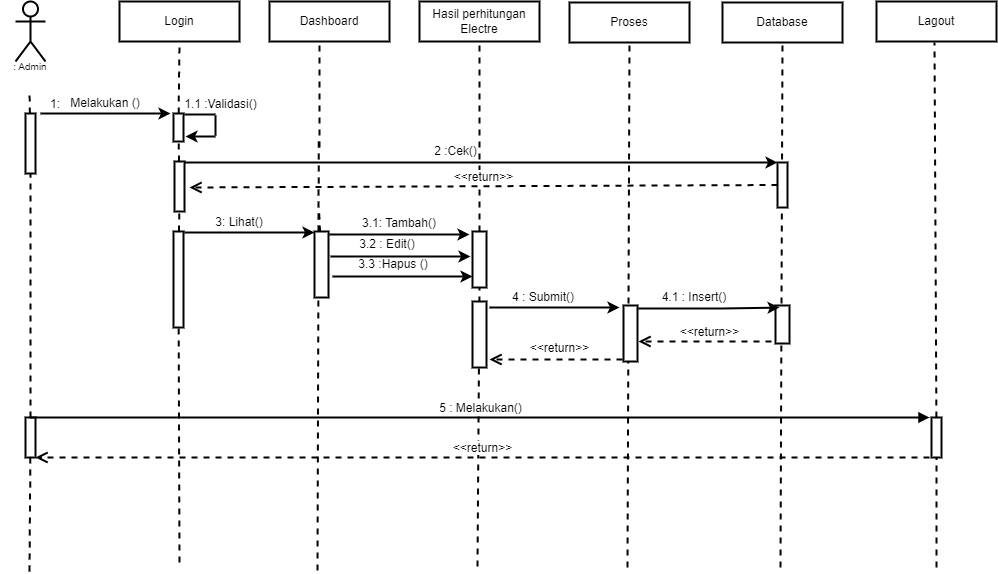

The diagram above was exported from draw.io. Its source (the exported page's mxGraphModel, read from the mxfile embedded in the PNG):
<mxGraphModel dx="818" dy="820" grid="1" gridSize="10" guides="1" tooltips="1" connect="1" arrows="1" fold="1" page="1" pageScale="1" pageWidth="1169" pageHeight="827" math="0" shadow="0">
  <root>
    <mxCell id="0" />
    <mxCell id="1" parent="0" />
    <mxCell id="n1Wdu7RdV2D3yD4-LwiX-2" value="&lt;br&gt;&lt;br&gt;&lt;br&gt;&lt;br&gt;&lt;br&gt;" style="shape=umlActor;verticalLabelPosition=bottom;verticalAlign=top;html=1;outlineConnect=0;strokeWidth=2;" parent="1" vertex="1">
      <mxGeometry x="119" y="100" width="30" height="60" as="geometry" />
    </mxCell>
    <mxCell id="n1Wdu7RdV2D3yD4-LwiX-3" value="Login" style="rounded=0;whiteSpace=wrap;html=1;strokeWidth=2;" parent="1" vertex="1">
      <mxGeometry x="223" y="100" width="120" height="40" as="geometry" />
    </mxCell>
    <mxCell id="n1Wdu7RdV2D3yD4-LwiX-4" value="Dashboard" style="rounded=0;whiteSpace=wrap;html=1;strokeWidth=2;" parent="1" vertex="1">
      <mxGeometry x="373" y="100" width="120" height="40" as="geometry" />
    </mxCell>
    <mxCell id="n1Wdu7RdV2D3yD4-LwiX-5" value="Hasil perhitungan Electre" style="rounded=0;whiteSpace=wrap;html=1;strokeWidth=2;" parent="1" vertex="1">
      <mxGeometry x="523" y="100" width="120" height="40" as="geometry" />
    </mxCell>
    <mxCell id="n1Wdu7RdV2D3yD4-LwiX-6" value="Lagout" style="rounded=0;whiteSpace=wrap;html=1;strokeWidth=2;" parent="1" vertex="1">
      <mxGeometry x="980" y="100" width="120" height="40" as="geometry" />
    </mxCell>
    <mxCell id="n1Wdu7RdV2D3yD4-LwiX-7" value="" style="endArrow=none;dashed=1;html=1;rounded=0;startArrow=none;strokeWidth=2;" parent="1" source="n1Wdu7RdV2D3yD4-LwiX-8" edge="1">
      <mxGeometry width="50" height="50" relative="1" as="geometry">
        <mxPoint x="133" y="520" as="sourcePoint" />
        <mxPoint x="133" y="190" as="targetPoint" />
      </mxGeometry>
    </mxCell>
    <mxCell id="n1Wdu7RdV2D3yD4-LwiX-8" value="" style="rounded=0;whiteSpace=wrap;html=1;strokeWidth=2;" parent="1" vertex="1">
      <mxGeometry x="129" y="212" width="10" height="60" as="geometry" />
    </mxCell>
    <mxCell id="n1Wdu7RdV2D3yD4-LwiX-9" value="" style="endArrow=none;dashed=1;html=1;rounded=0;strokeWidth=2;startArrow=none;" parent="1" source="n1Wdu7RdV2D3yD4-LwiX-61" target="n1Wdu7RdV2D3yD4-LwiX-8" edge="1">
      <mxGeometry width="50" height="50" relative="1" as="geometry">
        <mxPoint x="133" y="670" as="sourcePoint" />
        <mxPoint x="133" y="190" as="targetPoint" />
      </mxGeometry>
    </mxCell>
    <mxCell id="n1Wdu7RdV2D3yD4-LwiX-10" value="" style="endArrow=none;dashed=1;html=1;rounded=0;startArrow=none;entryX=0.5;entryY=1;entryDx=0;entryDy=0;strokeWidth=2;" parent="1" source="n1Wdu7RdV2D3yD4-LwiX-11" target="n1Wdu7RdV2D3yD4-LwiX-3" edge="1">
      <mxGeometry width="50" height="50" relative="1" as="geometry">
        <mxPoint x="281" y="520" as="sourcePoint" />
        <mxPoint x="281" y="190" as="targetPoint" />
      </mxGeometry>
    </mxCell>
    <mxCell id="n1Wdu7RdV2D3yD4-LwiX-11" value="" style="rounded=0;whiteSpace=wrap;html=1;strokeWidth=2;" parent="1" vertex="1">
      <mxGeometry x="277" y="212" width="10" height="28" as="geometry" />
    </mxCell>
    <mxCell id="n1Wdu7RdV2D3yD4-LwiX-12" value="" style="endArrow=none;dashed=1;html=1;rounded=0;startArrow=none;strokeWidth=2;" parent="1" source="n1Wdu7RdV2D3yD4-LwiX-16" target="n1Wdu7RdV2D3yD4-LwiX-11" edge="1">
      <mxGeometry width="50" height="50" relative="1" as="geometry">
        <mxPoint x="281" y="520" as="sourcePoint" />
        <mxPoint x="281" y="190" as="targetPoint" />
      </mxGeometry>
    </mxCell>
    <mxCell id="n1Wdu7RdV2D3yD4-LwiX-13" value="" style="endArrow=classic;html=1;rounded=0;strokeWidth=2;" parent="1" edge="1">
      <mxGeometry width="50" height="50" relative="1" as="geometry">
        <mxPoint x="144" y="212" as="sourcePoint" />
        <mxPoint x="274" y="212" as="targetPoint" />
      </mxGeometry>
    </mxCell>
    <mxCell id="n1Wdu7RdV2D3yD4-LwiX-14" value="1:" style="text;html=1;strokeColor=none;fillColor=none;align=center;verticalAlign=middle;whiteSpace=wrap;rounded=0;strokeWidth=2;" parent="1" vertex="1">
      <mxGeometry x="129" y="194" width="60" height="18" as="geometry" />
    </mxCell>
    <mxCell id="n1Wdu7RdV2D3yD4-LwiX-15" value="Melakukan ()" style="text;html=1;strokeColor=none;fillColor=none;align=center;verticalAlign=middle;whiteSpace=wrap;rounded=0;strokeWidth=2;" parent="1" vertex="1">
      <mxGeometry x="164" y="192" width="90" height="20" as="geometry" />
    </mxCell>
    <mxCell id="n1Wdu7RdV2D3yD4-LwiX-16" value="" style="rounded=0;whiteSpace=wrap;html=1;strokeWidth=2;" parent="1" vertex="1">
      <mxGeometry x="278" y="260" width="10" height="50" as="geometry" />
    </mxCell>
    <mxCell id="n1Wdu7RdV2D3yD4-LwiX-17" value="" style="endArrow=none;dashed=1;html=1;rounded=0;startArrow=none;strokeWidth=2;" parent="1" source="n1Wdu7RdV2D3yD4-LwiX-18" target="n1Wdu7RdV2D3yD4-LwiX-16" edge="1">
      <mxGeometry width="50" height="50" relative="1" as="geometry">
        <mxPoint x="281" y="520" as="sourcePoint" />
        <mxPoint x="281.95238095238096" y="240" as="targetPoint" />
      </mxGeometry>
    </mxCell>
    <mxCell id="n1Wdu7RdV2D3yD4-LwiX-18" value="" style="rounded=0;whiteSpace=wrap;html=1;strokeWidth=2;" parent="1" vertex="1">
      <mxGeometry x="277" y="330" width="10" height="96" as="geometry" />
    </mxCell>
    <mxCell id="n1Wdu7RdV2D3yD4-LwiX-19" value="" style="endArrow=none;dashed=1;html=1;rounded=0;strokeWidth=2;" parent="1" target="n1Wdu7RdV2D3yD4-LwiX-18" edge="1">
      <mxGeometry width="50" height="50" relative="1" as="geometry">
        <mxPoint x="283" y="661" as="sourcePoint" />
        <mxPoint x="282.7872340425531" y="310" as="targetPoint" />
      </mxGeometry>
    </mxCell>
    <mxCell id="n1Wdu7RdV2D3yD4-LwiX-20" value="" style="endArrow=none;dashed=1;html=1;rounded=0;startArrow=none;entryX=0.5;entryY=1;entryDx=0;entryDy=0;strokeWidth=2;" parent="1" edge="1">
      <mxGeometry width="50" height="50" relative="1" as="geometry">
        <mxPoint x="423" y="246" as="sourcePoint" />
        <mxPoint x="423" y="140" as="targetPoint" />
      </mxGeometry>
    </mxCell>
    <mxCell id="n1Wdu7RdV2D3yD4-LwiX-21" value="" style="endArrow=none;dashed=1;html=1;rounded=0;startArrow=none;exitX=0.5;exitY=0;exitDx=0;exitDy=0;strokeWidth=2;" parent="1" edge="1">
      <mxGeometry width="50" height="50" relative="1" as="geometry">
        <mxPoint x="422" y="330" as="sourcePoint" />
        <mxPoint x="422.2372881355932" y="240" as="targetPoint" />
      </mxGeometry>
    </mxCell>
    <mxCell id="n1Wdu7RdV2D3yD4-LwiX-22" value="" style="endArrow=none;dashed=1;html=1;rounded=0;startArrow=none;strokeWidth=2;" parent="1" source="n1Wdu7RdV2D3yD4-LwiX-43" edge="1">
      <mxGeometry width="50" height="50" relative="1" as="geometry">
        <mxPoint x="423" y="386" as="sourcePoint" />
        <mxPoint x="422.6428571428571" y="310" as="targetPoint" />
      </mxGeometry>
    </mxCell>
    <mxCell id="n1Wdu7RdV2D3yD4-LwiX-23" value="" style="endArrow=none;dashed=1;html=1;rounded=0;strokeWidth=2;" parent="1" edge="1">
      <mxGeometry width="50" height="50" relative="1" as="geometry">
        <mxPoint x="421" y="669" as="sourcePoint" />
        <mxPoint x="421.9203821656049" y="380" as="targetPoint" />
      </mxGeometry>
    </mxCell>
    <mxCell id="n1Wdu7RdV2D3yD4-LwiX-24" value="" style="endArrow=classic;html=1;rounded=0;exitX=1;exitY=0;exitDx=0;exitDy=0;entryX=0;entryY=0;entryDx=0;entryDy=0;strokeWidth=2;" parent="1" target="n1Wdu7RdV2D3yD4-LwiX-39" edge="1">
      <mxGeometry width="50" height="50" relative="1" as="geometry">
        <mxPoint x="288" y="261" as="sourcePoint" />
        <mxPoint x="578" y="260" as="targetPoint" />
      </mxGeometry>
    </mxCell>
    <mxCell id="n1Wdu7RdV2D3yD4-LwiX-25" value="&lt;span style=&quot;&quot;&gt;1.1 :Validasi()&lt;/span&gt;" style="text;html=1;strokeColor=none;fillColor=none;align=center;verticalAlign=middle;whiteSpace=wrap;rounded=0;strokeWidth=2;" parent="1" vertex="1">
      <mxGeometry x="287" y="194" width="75" height="18" as="geometry" />
    </mxCell>
    <mxCell id="n1Wdu7RdV2D3yD4-LwiX-26" value="" style="endArrow=none;dashed=1;html=1;rounded=0;entryX=0.5;entryY=1;entryDx=0;entryDy=0;strokeWidth=2;startArrow=none;" parent="1" source="n1Wdu7RdV2D3yD4-LwiX-44" target="n1Wdu7RdV2D3yD4-LwiX-5" edge="1">
      <mxGeometry width="50" height="50" relative="1" as="geometry">
        <mxPoint x="581" y="665" as="sourcePoint" />
        <mxPoint x="581.929906542056" y="267" as="targetPoint" />
      </mxGeometry>
    </mxCell>
    <mxCell id="n1Wdu7RdV2D3yD4-LwiX-27" value="" style="endArrow=none;dashed=1;html=1;rounded=0;entryX=0.5;entryY=1;entryDx=0;entryDy=0;startArrow=none;strokeWidth=2;" parent="1" source="n1Wdu7RdV2D3yD4-LwiX-28" edge="1">
      <mxGeometry width="50" height="50" relative="1" as="geometry">
        <mxPoint x="1036" y="666" as="sourcePoint" />
        <mxPoint x="1038" y="141" as="targetPoint" />
      </mxGeometry>
    </mxCell>
    <mxCell id="n1Wdu7RdV2D3yD4-LwiX-28" value="" style="rounded=0;whiteSpace=wrap;html=1;strokeWidth=2;fontSize=10;" parent="1" vertex="1">
      <mxGeometry x="1035" y="516" width="10" height="40" as="geometry" />
    </mxCell>
    <mxCell id="n1Wdu7RdV2D3yD4-LwiX-29" value="" style="endArrow=none;dashed=1;html=1;rounded=0;entryX=0.5;entryY=1;entryDx=0;entryDy=0;strokeWidth=2;" parent="1" target="n1Wdu7RdV2D3yD4-LwiX-28" edge="1">
      <mxGeometry width="50" height="50" relative="1" as="geometry">
        <mxPoint x="1040" y="666" as="sourcePoint" />
        <mxPoint x="1038" y="141" as="targetPoint" />
      </mxGeometry>
    </mxCell>
    <mxCell id="n1Wdu7RdV2D3yD4-LwiX-30" value=": Admin" style="text;html=1;strokeColor=none;fillColor=none;align=center;verticalAlign=middle;whiteSpace=wrap;rounded=0;strokeWidth=1;fontSize=10;" parent="1" vertex="1">
      <mxGeometry x="104" y="160" width="60" height="10" as="geometry" />
    </mxCell>
    <mxCell id="n1Wdu7RdV2D3yD4-LwiX-31" value="Proses" style="rounded=0;whiteSpace=wrap;html=1;strokeWidth=2;" parent="1" vertex="1">
      <mxGeometry x="673" y="101" width="120" height="40" as="geometry" />
    </mxCell>
    <mxCell id="n1Wdu7RdV2D3yD4-LwiX-32" value="" style="endArrow=none;dashed=1;html=1;rounded=0;entryX=0.5;entryY=1;entryDx=0;entryDy=0;strokeWidth=2;" parent="1" target="n1Wdu7RdV2D3yD4-LwiX-31" edge="1">
      <mxGeometry width="50" height="50" relative="1" as="geometry">
        <mxPoint x="731" y="666.0000000000002" as="sourcePoint" />
        <mxPoint x="731.929906542056" y="268" as="targetPoint" />
      </mxGeometry>
    </mxCell>
    <mxCell id="n1Wdu7RdV2D3yD4-LwiX-33" value="" style="endArrow=none;html=1;rounded=0;exitX=0.5;exitY=0;exitDx=0;exitDy=0;strokeWidth=2;" parent="1" edge="1">
      <mxGeometry width="50" height="50" relative="1" as="geometry">
        <mxPoint x="288" y="213" as="sourcePoint" />
        <mxPoint x="319" y="213" as="targetPoint" />
      </mxGeometry>
    </mxCell>
    <mxCell id="n1Wdu7RdV2D3yD4-LwiX-34" value="" style="endArrow=none;html=1;rounded=0;strokeWidth=2;" parent="1" edge="1">
      <mxGeometry width="50" height="50" relative="1" as="geometry">
        <mxPoint x="319" y="234" as="sourcePoint" />
        <mxPoint x="319" y="214" as="targetPoint" />
      </mxGeometry>
    </mxCell>
    <mxCell id="n1Wdu7RdV2D3yD4-LwiX-35" value="" style="endArrow=classic;html=1;rounded=0;strokeWidth=2;" parent="1" edge="1">
      <mxGeometry width="50" height="50" relative="1" as="geometry">
        <mxPoint x="319" y="235" as="sourcePoint" />
        <mxPoint x="289" y="235" as="targetPoint" />
      </mxGeometry>
    </mxCell>
    <mxCell id="n1Wdu7RdV2D3yD4-LwiX-36" value="Database" style="rounded=0;whiteSpace=wrap;html=1;strokeWidth=2;" parent="1" vertex="1">
      <mxGeometry x="826" y="101" width="120" height="40" as="geometry" />
    </mxCell>
    <mxCell id="n1Wdu7RdV2D3yD4-LwiX-37" value="" style="endArrow=none;dashed=1;html=1;rounded=0;entryX=0.5;entryY=1;entryDx=0;entryDy=0;strokeWidth=2;" parent="1" target="n1Wdu7RdV2D3yD4-LwiX-36" edge="1">
      <mxGeometry width="50" height="50" relative="1" as="geometry">
        <mxPoint x="884" y="666.0000000000002" as="sourcePoint" />
        <mxPoint x="884.929906542056" y="268" as="targetPoint" />
      </mxGeometry>
    </mxCell>
    <mxCell id="n1Wdu7RdV2D3yD4-LwiX-38" value="" style="rounded=0;whiteSpace=wrap;html=1;strokeWidth=2;fontSize=10;" parent="1" vertex="1">
      <mxGeometry x="879" y="404" width="14" height="38" as="geometry" />
    </mxCell>
    <mxCell id="n1Wdu7RdV2D3yD4-LwiX-39" value="" style="rounded=0;whiteSpace=wrap;html=1;fontSize=12;strokeWidth=2;" parent="1" vertex="1">
      <mxGeometry x="881" y="261" width="10" height="45" as="geometry" />
    </mxCell>
    <mxCell id="n1Wdu7RdV2D3yD4-LwiX-40" value="2 :Cek()" style="text;html=1;strokeColor=none;fillColor=none;align=center;verticalAlign=middle;whiteSpace=wrap;rounded=0;strokeWidth=2;" parent="1" vertex="1">
      <mxGeometry x="486" y="240" width="147" height="20" as="geometry" />
    </mxCell>
    <mxCell id="n1Wdu7RdV2D3yD4-LwiX-41" value="&amp;lt;&amp;lt;return&amp;gt;&amp;gt;" style="html=1;verticalAlign=bottom;endArrow=open;dashed=1;endSize=8;rounded=0;fontSize=12;exitX=0;exitY=0.5;exitDx=0;exitDy=0;strokeWidth=2;" parent="1" source="n1Wdu7RdV2D3yD4-LwiX-39" edge="1">
      <mxGeometry relative="1" as="geometry">
        <mxPoint x="873" y="286" as="sourcePoint" />
        <mxPoint x="293" y="286" as="targetPoint" />
      </mxGeometry>
    </mxCell>
    <mxCell id="n1Wdu7RdV2D3yD4-LwiX-42" value="" style="endArrow=classic;html=1;rounded=0;strokeWidth=2;" parent="1" edge="1">
      <mxGeometry width="50" height="50" relative="1" as="geometry">
        <mxPoint x="288" y="331" as="sourcePoint" />
        <mxPoint x="418" y="331" as="targetPoint" />
      </mxGeometry>
    </mxCell>
    <mxCell id="n1Wdu7RdV2D3yD4-LwiX-43" value="" style="rounded=0;whiteSpace=wrap;html=1;strokeWidth=2;" parent="1" vertex="1">
      <mxGeometry x="418" y="330" width="14" height="66" as="geometry" />
    </mxCell>
    <mxCell id="n1Wdu7RdV2D3yD4-LwiX-44" value="" style="rounded=0;whiteSpace=wrap;html=1;strokeWidth=2;fontSize=10;" parent="1" vertex="1">
      <mxGeometry x="576" y="330" width="14" height="56" as="geometry" />
    </mxCell>
    <mxCell id="n1Wdu7RdV2D3yD4-LwiX-45" value="" style="endArrow=none;dashed=1;html=1;rounded=0;entryX=0.5;entryY=1;entryDx=0;entryDy=0;strokeWidth=2;" parent="1" target="n1Wdu7RdV2D3yD4-LwiX-44" edge="1">
      <mxGeometry width="50" height="50" relative="1" as="geometry">
        <mxPoint x="581" y="665.0000000000002" as="sourcePoint" />
        <mxPoint x="583" y="140" as="targetPoint" />
      </mxGeometry>
    </mxCell>
    <mxCell id="n1Wdu7RdV2D3yD4-LwiX-46" value="" style="endArrow=classic;html=1;rounded=0;strokeWidth=2;" parent="1" edge="1">
      <mxGeometry width="50" height="50" relative="1" as="geometry">
        <mxPoint x="433" y="333" as="sourcePoint" />
        <mxPoint x="573" y="333" as="targetPoint" />
        <Array as="points">
          <mxPoint x="528" y="333" />
        </Array>
      </mxGeometry>
    </mxCell>
    <mxCell id="n1Wdu7RdV2D3yD4-LwiX-47" value="3: Lihat()" style="text;html=1;strokeColor=none;fillColor=none;align=center;verticalAlign=middle;whiteSpace=wrap;rounded=0;strokeWidth=2;fontSize=12;" parent="1" vertex="1">
      <mxGeometry x="313" y="306" width="60" height="30" as="geometry" />
    </mxCell>
    <mxCell id="n1Wdu7RdV2D3yD4-LwiX-48" value="3.1: Tambah()" style="text;html=1;strokeColor=none;fillColor=none;align=center;verticalAlign=middle;whiteSpace=wrap;rounded=0;strokeWidth=2;fontSize=12;" parent="1" vertex="1">
      <mxGeometry x="453" y="312" width="100" height="20" as="geometry" />
    </mxCell>
    <mxCell id="n1Wdu7RdV2D3yD4-LwiX-49" value="" style="endArrow=classic;html=1;rounded=0;strokeWidth=2;" parent="1" edge="1">
      <mxGeometry width="50" height="50" relative="1" as="geometry">
        <mxPoint x="434" y="355" as="sourcePoint" />
        <mxPoint x="574" y="355" as="targetPoint" />
        <Array as="points">
          <mxPoint x="529" y="355" />
        </Array>
      </mxGeometry>
    </mxCell>
    <mxCell id="n1Wdu7RdV2D3yD4-LwiX-50" value="" style="endArrow=classic;html=1;rounded=0;strokeWidth=2;" parent="1" edge="1">
      <mxGeometry width="50" height="50" relative="1" as="geometry">
        <mxPoint x="436" y="375" as="sourcePoint" />
        <mxPoint x="576" y="375" as="targetPoint" />
        <Array as="points">
          <mxPoint x="531" y="375" />
        </Array>
      </mxGeometry>
    </mxCell>
    <mxCell id="n1Wdu7RdV2D3yD4-LwiX-51" value="3.2 : Edit()" style="text;html=1;strokeColor=none;fillColor=none;align=center;verticalAlign=middle;whiteSpace=wrap;rounded=0;strokeWidth=2;fontSize=12;" parent="1" vertex="1">
      <mxGeometry x="441" y="330" width="100" height="26" as="geometry" />
    </mxCell>
    <mxCell id="n1Wdu7RdV2D3yD4-LwiX-52" value="3.3 :Hapus ()" style="text;html=1;strokeColor=none;fillColor=none;align=center;verticalAlign=middle;whiteSpace=wrap;rounded=0;strokeWidth=2;fontSize=12;" parent="1" vertex="1">
      <mxGeometry x="447" y="348" width="100" height="30" as="geometry" />
    </mxCell>
    <mxCell id="n1Wdu7RdV2D3yD4-LwiX-53" value="" style="rounded=0;whiteSpace=wrap;html=1;strokeWidth=2;fontSize=10;" parent="1" vertex="1">
      <mxGeometry x="727" y="404" width="14" height="56" as="geometry" />
    </mxCell>
    <mxCell id="n1Wdu7RdV2D3yD4-LwiX-54" value="" style="rounded=0;whiteSpace=wrap;html=1;strokeWidth=2;" parent="1" vertex="1">
      <mxGeometry x="576" y="400" width="14" height="66" as="geometry" />
    </mxCell>
    <mxCell id="n1Wdu7RdV2D3yD4-LwiX-55" value="" style="endArrow=classic;html=1;rounded=0;strokeWidth=2;" parent="1" edge="1">
      <mxGeometry width="50" height="50" relative="1" as="geometry">
        <mxPoint x="593" y="406" as="sourcePoint" />
        <mxPoint x="723" y="406" as="targetPoint" />
        <Array as="points">
          <mxPoint x="676" y="406" />
        </Array>
      </mxGeometry>
    </mxCell>
    <mxCell id="n1Wdu7RdV2D3yD4-LwiX-56" value="4 : Submit()" style="text;html=1;strokeColor=none;fillColor=none;align=center;verticalAlign=middle;whiteSpace=wrap;rounded=0;strokeWidth=2;fontSize=12;" parent="1" vertex="1">
      <mxGeometry x="602" y="389" width="90" height="14" as="geometry" />
    </mxCell>
    <mxCell id="n1Wdu7RdV2D3yD4-LwiX-57" value="&amp;lt;&amp;lt;return&amp;gt;&amp;gt;" style="html=1;verticalAlign=bottom;endArrow=open;dashed=1;endSize=8;rounded=0;strokeWidth=2;fontSize=12;" parent="1" edge="1">
      <mxGeometry x="-0.0526" y="-2" relative="1" as="geometry">
        <mxPoint x="726" y="458" as="sourcePoint" />
        <mxPoint x="593" y="458" as="targetPoint" />
        <mxPoint as="offset" />
      </mxGeometry>
    </mxCell>
    <mxCell id="n1Wdu7RdV2D3yD4-LwiX-58" value="" style="endArrow=classic;html=1;rounded=0;strokeWidth=2;entryX=0.286;entryY=0.053;entryDx=0;entryDy=0;entryPerimeter=0;" parent="1" target="n1Wdu7RdV2D3yD4-LwiX-38" edge="1">
      <mxGeometry width="50" height="50" relative="1" as="geometry">
        <mxPoint x="742" y="407" as="sourcePoint" />
        <mxPoint x="873" y="407" as="targetPoint" />
        <Array as="points">
          <mxPoint x="825" y="407" />
        </Array>
      </mxGeometry>
    </mxCell>
    <mxCell id="n1Wdu7RdV2D3yD4-LwiX-59" value="4.1 : Insert()" style="text;html=1;strokeColor=none;fillColor=none;align=center;verticalAlign=middle;whiteSpace=wrap;rounded=0;strokeWidth=2;fontSize=12;" parent="1" vertex="1">
      <mxGeometry x="753" y="389" width="90" height="14" as="geometry" />
    </mxCell>
    <mxCell id="n1Wdu7RdV2D3yD4-LwiX-60" value="&amp;lt;&amp;lt;return&amp;gt;&amp;gt;" style="html=1;verticalAlign=bottom;endArrow=open;dashed=1;endSize=8;rounded=0;strokeWidth=2;fontSize=12;" parent="1" edge="1">
      <mxGeometry x="-0.0677" relative="1" as="geometry">
        <mxPoint x="875" y="440" as="sourcePoint" />
        <mxPoint x="742" y="440" as="targetPoint" />
        <mxPoint as="offset" />
      </mxGeometry>
    </mxCell>
    <mxCell id="n1Wdu7RdV2D3yD4-LwiX-61" value="" style="rounded=0;whiteSpace=wrap;html=1;strokeWidth=2;fontSize=10;" parent="1" vertex="1">
      <mxGeometry x="129" y="516" width="10" height="40" as="geometry" />
    </mxCell>
    <mxCell id="n1Wdu7RdV2D3yD4-LwiX-62" value="" style="endArrow=none;dashed=1;html=1;rounded=0;strokeWidth=2;" parent="1" target="n1Wdu7RdV2D3yD4-LwiX-61" edge="1">
      <mxGeometry width="50" height="50" relative="1" as="geometry">
        <mxPoint x="133" y="670.0000000000002" as="sourcePoint" />
        <mxPoint x="133.9299065420562" y="272" as="targetPoint" />
      </mxGeometry>
    </mxCell>
    <mxCell id="n1Wdu7RdV2D3yD4-LwiX-63" value="5 : Melakukan()" style="html=1;verticalAlign=bottom;endArrow=block;rounded=0;strokeWidth=2;fontSize=12;exitX=0.5;exitY=0;exitDx=0;exitDy=0;" parent="1" source="n1Wdu7RdV2D3yD4-LwiX-61" edge="1">
      <mxGeometry width="80" relative="1" as="geometry">
        <mxPoint x="143" y="516" as="sourcePoint" />
        <mxPoint x="1033" y="516" as="targetPoint" />
      </mxGeometry>
    </mxCell>
    <mxCell id="n1Wdu7RdV2D3yD4-LwiX-64" value="&amp;lt;&amp;lt;return&amp;gt;&amp;gt;" style="html=1;verticalAlign=bottom;endArrow=open;dashed=1;endSize=8;rounded=0;strokeWidth=2;fontSize=12;" parent="1" edge="1">
      <mxGeometry relative="1" as="geometry">
        <mxPoint x="1033" y="556" as="sourcePoint" />
        <mxPoint x="139" y="556" as="targetPoint" />
      </mxGeometry>
    </mxCell>
  </root>
</mxGraphModel>